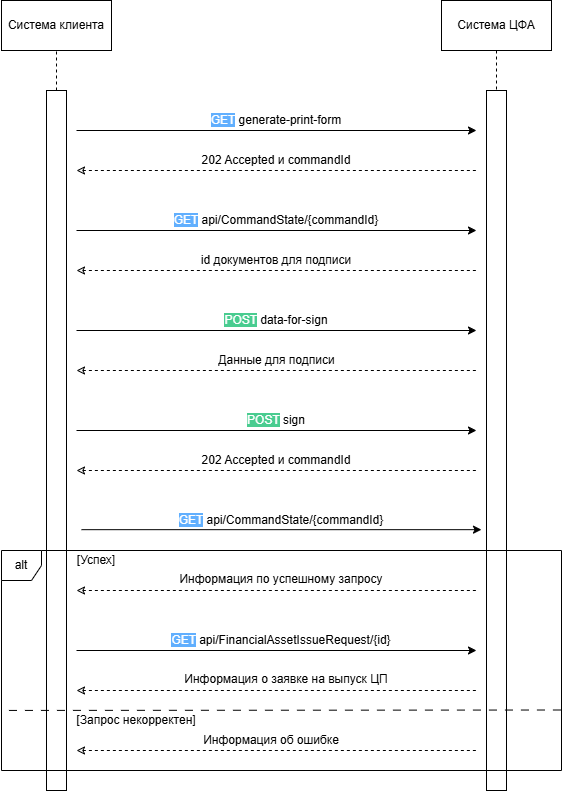

The diagram above was exported from draw.io. Its source (the exported page's mxGraphModel, read from the mxfile embedded in the PNG):
<mxGraphModel dx="1636" dy="894" grid="0" gridSize="10" guides="1" tooltips="1" connect="1" arrows="1" fold="1" page="1" pageScale="1" pageWidth="827" pageHeight="1169" math="0" shadow="0">
  <root>
    <mxCell id="0" />
    <mxCell id="1" parent="0" />
    <mxCell id="sdaR2wIIqVuCWD8hOHOF-39" style="edgeStyle=orthogonalEdgeStyle;rounded=0;orthogonalLoop=1;jettySize=auto;html=1;exitX=0.5;exitY=1;exitDx=0;exitDy=0;endArrow=none;startFill=0;dashed=1;" edge="1" parent="1" source="sdaR2wIIqVuCWD8hOHOF-40" target="sdaR2wIIqVuCWD8hOHOF-42">
      <mxGeometry relative="1" as="geometry" />
    </mxCell>
    <mxCell id="sdaR2wIIqVuCWD8hOHOF-40" value="Система ЦФА" style="rounded=0;whiteSpace=wrap;html=1;" vertex="1" parent="1">
      <mxGeometry x="465" y="10" width="110" height="50" as="geometry" />
    </mxCell>
    <mxCell id="sdaR2wIIqVuCWD8hOHOF-41" value="" style="rounded=0;whiteSpace=wrap;html=1;" vertex="1" parent="1">
      <mxGeometry x="70" y="100" width="20" height="700" as="geometry" />
    </mxCell>
    <mxCell id="sdaR2wIIqVuCWD8hOHOF-42" value="" style="rounded=0;whiteSpace=wrap;html=1;" vertex="1" parent="1">
      <mxGeometry x="510" y="100" width="20" height="700" as="geometry" />
    </mxCell>
    <mxCell id="sdaR2wIIqVuCWD8hOHOF-43" value="" style="endArrow=none;html=1;rounded=0;exitX=0.5;exitY=0;exitDx=0;exitDy=0;dashed=1;" edge="1" parent="1" source="sdaR2wIIqVuCWD8hOHOF-41">
      <mxGeometry width="50" height="50" relative="1" as="geometry">
        <mxPoint x="220" y="160" as="sourcePoint" />
        <mxPoint x="80" y="60" as="targetPoint" />
      </mxGeometry>
    </mxCell>
    <mxCell id="sdaR2wIIqVuCWD8hOHOF-52" value="" style="endArrow=classic;html=1;rounded=0;" edge="1" parent="1">
      <mxGeometry width="50" height="50" relative="1" as="geometry">
        <mxPoint x="100" y="339.99999999999994" as="sourcePoint" />
        <mxPoint x="500" y="339.99999999999994" as="targetPoint" />
      </mxGeometry>
    </mxCell>
    <mxCell id="sdaR2wIIqVuCWD8hOHOF-54" value="" style="endArrow=none;html=1;rounded=0;startArrow=classic;startFill=0;dashed=1;" edge="1" parent="1">
      <mxGeometry width="50" height="50" relative="1" as="geometry">
        <mxPoint x="100" y="380" as="sourcePoint" />
        <mxPoint x="500" y="380" as="targetPoint" />
      </mxGeometry>
    </mxCell>
    <mxCell id="sdaR2wIIqVuCWD8hOHOF-55" value="202 Accepted и commandId" style="text;html=1;align=center;verticalAlign=middle;whiteSpace=wrap;rounded=0;" vertex="1" parent="1">
      <mxGeometry x="220" y="160" width="160" height="20" as="geometry" />
    </mxCell>
    <mxCell id="sdaR2wIIqVuCWD8hOHOF-56" value="alt" style="shape=umlFrame;whiteSpace=wrap;html=1;pointerEvents=0;recursiveResize=0;container=1;collapsible=0;width=40;height=30;" vertex="1" parent="1">
      <mxGeometry x="25" y="560" width="560" height="220" as="geometry" />
    </mxCell>
    <mxCell id="sdaR2wIIqVuCWD8hOHOF-57" value="[Успех]" style="text;html=1;align=center;verticalAlign=middle;whiteSpace=wrap;rounded=0;" vertex="1" parent="sdaR2wIIqVuCWD8hOHOF-56">
      <mxGeometry x="70" width="50" height="20" as="geometry" />
    </mxCell>
    <mxCell id="sdaR2wIIqVuCWD8hOHOF-58" value="[Запрос некорректен]" style="text;html=1;align=center;verticalAlign=middle;whiteSpace=wrap;rounded=0;" vertex="1" parent="sdaR2wIIqVuCWD8hOHOF-56">
      <mxGeometry x="70" y="160" width="130" height="20" as="geometry" />
    </mxCell>
    <mxCell id="sdaR2wIIqVuCWD8hOHOF-59" value="" style="endArrow=none;html=1;rounded=0;startArrow=classic;startFill=0;dashed=1;" edge="1" parent="sdaR2wIIqVuCWD8hOHOF-56">
      <mxGeometry width="50" height="50" relative="1" as="geometry">
        <mxPoint x="75" y="200" as="sourcePoint" />
        <mxPoint x="475" y="200" as="targetPoint" />
      </mxGeometry>
    </mxCell>
    <mxCell id="sdaR2wIIqVuCWD8hOHOF-60" value="Информация об ошибке" style="text;html=1;align=center;verticalAlign=middle;whiteSpace=wrap;rounded=0;" vertex="1" parent="sdaR2wIIqVuCWD8hOHOF-56">
      <mxGeometry x="175" y="180" width="190" height="20" as="geometry" />
    </mxCell>
    <mxCell id="sdaR2wIIqVuCWD8hOHOF-61" value="" style="endArrow=none;html=1;rounded=0;startArrow=classic;startFill=0;dashed=1;" edge="1" parent="sdaR2wIIqVuCWD8hOHOF-56">
      <mxGeometry width="50" height="50" relative="1" as="geometry">
        <mxPoint x="75" y="40" as="sourcePoint" />
        <mxPoint x="475.5" y="40" as="targetPoint" />
      </mxGeometry>
    </mxCell>
    <mxCell id="sdaR2wIIqVuCWD8hOHOF-62" value="Информация по успешному запросу" style="text;html=1;align=center;verticalAlign=middle;whiteSpace=wrap;rounded=0;" vertex="1" parent="sdaR2wIIqVuCWD8hOHOF-56">
      <mxGeometry x="175" y="20" width="210" height="17.5" as="geometry" />
    </mxCell>
    <mxCell id="sdaR2wIIqVuCWD8hOHOF-63" value="" style="endArrow=classic;html=1;rounded=0;" edge="1" parent="sdaR2wIIqVuCWD8hOHOF-56">
      <mxGeometry width="50" height="50" relative="1" as="geometry">
        <mxPoint x="75" y="100" as="sourcePoint" />
        <mxPoint x="475" y="100" as="targetPoint" />
      </mxGeometry>
    </mxCell>
    <mxCell id="sdaR2wIIqVuCWD8hOHOF-64" value="&lt;span style=&quot;background-color: rgb(97, 175, 254);&quot;&gt;&lt;font style=&quot;color: rgb(255, 255, 255);&quot;&gt;GET&lt;/font&gt;&lt;/span&gt; api/FinancialAssetIssueRequest/{id}" style="text;html=1;align=center;verticalAlign=middle;whiteSpace=wrap;rounded=0;" vertex="1" parent="sdaR2wIIqVuCWD8hOHOF-56">
      <mxGeometry x="165" y="80" width="230" height="20" as="geometry" />
    </mxCell>
    <mxCell id="sdaR2wIIqVuCWD8hOHOF-65" value="" style="endArrow=none;html=1;rounded=0;startArrow=classic;startFill=0;dashed=1;" edge="1" parent="sdaR2wIIqVuCWD8hOHOF-56">
      <mxGeometry width="50" height="50" relative="1" as="geometry">
        <mxPoint x="75" y="140" as="sourcePoint" />
        <mxPoint x="475" y="140" as="targetPoint" />
      </mxGeometry>
    </mxCell>
    <mxCell id="sdaR2wIIqVuCWD8hOHOF-66" value="Информация о заявке на выпуск ЦП" style="text;html=1;align=center;verticalAlign=middle;whiteSpace=wrap;rounded=0;" vertex="1" parent="sdaR2wIIqVuCWD8hOHOF-56">
      <mxGeometry x="170.5" y="114" width="228" height="30" as="geometry" />
    </mxCell>
    <mxCell id="sdaR2wIIqVuCWD8hOHOF-67" value="" style="endArrow=classic;html=1;rounded=0;" edge="1" parent="1">
      <mxGeometry width="50" height="50" relative="1" as="geometry">
        <mxPoint x="100" y="440" as="sourcePoint" />
        <mxPoint x="500" y="440" as="targetPoint" />
      </mxGeometry>
    </mxCell>
    <mxCell id="sdaR2wIIqVuCWD8hOHOF-68" value="&lt;span style=&quot;background-color: rgb(97, 175, 254);&quot;&gt;&lt;font style=&quot;color: rgb(255, 255, 255);&quot;&gt;GET&lt;/font&gt;&lt;/span&gt; api/CommandState/{commandId}" style="text;html=1;align=center;verticalAlign=middle;whiteSpace=wrap;rounded=0;" vertex="1" parent="1">
      <mxGeometry x="190" y="220" width="220" height="20" as="geometry" />
    </mxCell>
    <mxCell id="sdaR2wIIqVuCWD8hOHOF-69" value="" style="endArrow=none;html=1;rounded=0;dashed=1;dashPattern=8 8;entryX=-0.001;entryY=0.727;entryDx=0;entryDy=0;entryPerimeter=0;exitX=0.999;exitY=0.725;exitDx=0;exitDy=0;exitPerimeter=0;" edge="1" parent="1" source="sdaR2wIIqVuCWD8hOHOF-56" target="sdaR2wIIqVuCWD8hOHOF-56">
      <mxGeometry width="50" height="50" relative="1" as="geometry">
        <mxPoint x="590" y="825" as="sourcePoint" />
        <mxPoint x="30" y="825" as="targetPoint" />
      </mxGeometry>
    </mxCell>
    <mxCell id="sdaR2wIIqVuCWD8hOHOF-70" value="" style="endArrow=classic;html=1;rounded=0;" edge="1" parent="1">
      <mxGeometry width="50" height="50" relative="1" as="geometry">
        <mxPoint x="100" y="240" as="sourcePoint" />
        <mxPoint x="500" y="240" as="targetPoint" />
      </mxGeometry>
    </mxCell>
    <mxCell id="sdaR2wIIqVuCWD8hOHOF-71" value="" style="endArrow=none;html=1;rounded=0;startArrow=classic;startFill=0;dashed=1;" edge="1" parent="1">
      <mxGeometry width="50" height="50" relative="1" as="geometry">
        <mxPoint x="100" y="280" as="sourcePoint" />
        <mxPoint x="500" y="280" as="targetPoint" />
      </mxGeometry>
    </mxCell>
    <mxCell id="sdaR2wIIqVuCWD8hOHOF-74" value="" style="endArrow=classic;html=1;rounded=0;" edge="1" parent="1">
      <mxGeometry width="50" height="50" relative="1" as="geometry">
        <mxPoint x="100" y="140" as="sourcePoint" />
        <mxPoint x="500" y="140" as="targetPoint" />
      </mxGeometry>
    </mxCell>
    <mxCell id="sdaR2wIIqVuCWD8hOHOF-75" value="" style="endArrow=none;html=1;rounded=0;startArrow=classic;startFill=0;dashed=1;" edge="1" parent="1">
      <mxGeometry width="50" height="50" relative="1" as="geometry">
        <mxPoint x="100" y="180" as="sourcePoint" />
        <mxPoint x="500" y="180" as="targetPoint" />
      </mxGeometry>
    </mxCell>
    <mxCell id="sdaR2wIIqVuCWD8hOHOF-78" value="Система клиента" style="rounded=0;whiteSpace=wrap;html=1;" vertex="1" parent="1">
      <mxGeometry x="25" y="10" width="110" height="50" as="geometry" />
    </mxCell>
    <mxCell id="sdaR2wIIqVuCWD8hOHOF-79" value="&lt;span style=&quot;background-color: rgb(97, 175, 254);&quot;&gt;&lt;font style=&quot;color: rgb(255, 255, 255);&quot;&gt;GET&lt;/font&gt;&lt;/span&gt; generate-print-form" style="text;html=1;align=center;verticalAlign=middle;whiteSpace=wrap;rounded=0;" vertex="1" parent="1">
      <mxGeometry x="225" y="120" width="150" height="20" as="geometry" />
    </mxCell>
    <mxCell id="sdaR2wIIqVuCWD8hOHOF-80" value="id документов для подписи" style="text;html=1;align=center;verticalAlign=middle;whiteSpace=wrap;rounded=0;" vertex="1" parent="1">
      <mxGeometry x="215" y="260" width="170" height="20" as="geometry" />
    </mxCell>
    <mxCell id="sdaR2wIIqVuCWD8hOHOF-81" value="&lt;span style=&quot;background-color: rgb(73, 204, 144);&quot;&gt;&lt;font style=&quot;color: rgb(255, 255, 255);&quot;&gt;POST&lt;/font&gt;&lt;/span&gt; data-for-sign" style="text;html=1;align=center;verticalAlign=middle;whiteSpace=wrap;rounded=0;" vertex="1" parent="1">
      <mxGeometry x="240" y="320" width="120" height="20" as="geometry" />
    </mxCell>
    <mxCell id="sdaR2wIIqVuCWD8hOHOF-83" value="Данные для подписи" style="text;html=1;align=center;verticalAlign=middle;whiteSpace=wrap;rounded=0;" vertex="1" parent="1">
      <mxGeometry x="227.5" y="360" width="145" height="20" as="geometry" />
    </mxCell>
    <mxCell id="sdaR2wIIqVuCWD8hOHOF-84" value="" style="endArrow=none;html=1;rounded=0;startArrow=classic;startFill=0;dashed=1;" edge="1" parent="1">
      <mxGeometry width="50" height="50" relative="1" as="geometry">
        <mxPoint x="100" y="480" as="sourcePoint" />
        <mxPoint x="500" y="480" as="targetPoint" />
      </mxGeometry>
    </mxCell>
    <mxCell id="sdaR2wIIqVuCWD8hOHOF-85" value="202 Accepted и commandId" style="text;html=1;align=center;verticalAlign=middle;whiteSpace=wrap;rounded=0;" vertex="1" parent="1">
      <mxGeometry x="220" y="460" width="160" height="20" as="geometry" />
    </mxCell>
    <mxCell id="sdaR2wIIqVuCWD8hOHOF-86" value="&lt;span style=&quot;background-color: rgb(73, 204, 144);&quot;&gt;&lt;font style=&quot;color: rgb(255, 255, 255);&quot;&gt;POST&lt;/font&gt;&lt;/span&gt;&amp;nbsp;sign" style="text;html=1;align=center;verticalAlign=middle;whiteSpace=wrap;rounded=0;" vertex="1" parent="1">
      <mxGeometry x="240" y="420" width="120" height="20" as="geometry" />
    </mxCell>
    <mxCell id="sdaR2wIIqVuCWD8hOHOF-87" value="&lt;span style=&quot;background-color: rgb(97, 175, 254);&quot;&gt;&lt;font style=&quot;color: rgb(255, 255, 255);&quot;&gt;GET&lt;/font&gt;&lt;/span&gt; api/CommandState/{commandId}" style="text;html=1;align=center;verticalAlign=middle;whiteSpace=wrap;rounded=0;" vertex="1" parent="1">
      <mxGeometry x="195" y="520" width="220" height="20" as="geometry" />
    </mxCell>
    <mxCell id="sdaR2wIIqVuCWD8hOHOF-88" value="" style="endArrow=classic;html=1;rounded=0;" edge="1" parent="1">
      <mxGeometry width="50" height="50" relative="1" as="geometry">
        <mxPoint x="105" y="539.1700000000001" as="sourcePoint" />
        <mxPoint x="505" y="539.1700000000001" as="targetPoint" />
      </mxGeometry>
    </mxCell>
  </root>
</mxGraphModel>